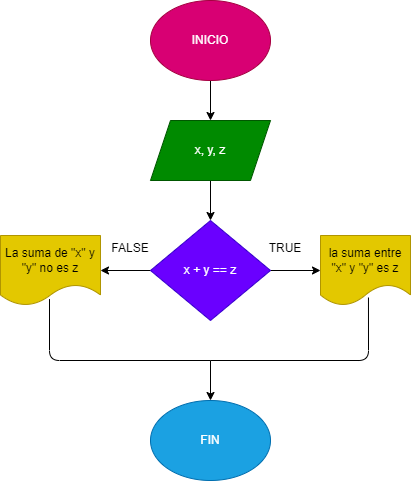

The diagram above was exported from draw.io. Its source (the exported page's mxGraphModel, read from the mxfile embedded in the PNG):
<mxGraphModel dx="1375" dy="268" grid="1" gridSize="10" guides="1" tooltips="1" connect="1" arrows="1" fold="1" page="1" pageScale="1" pageWidth="827" pageHeight="1169" math="0" shadow="0">
  <root>
    <mxCell id="0" />
    <mxCell id="1" parent="0" />
    <mxCell id="4" value="" style="edgeStyle=none;html=1;" edge="1" parent="1" source="2" target="3">
      <mxGeometry relative="1" as="geometry" />
    </mxCell>
    <mxCell id="2" value="INICIO" style="ellipse;whiteSpace=wrap;html=1;fillColor=#d80073;fontColor=#ffffff;strokeColor=#A50040;" vertex="1" parent="1">
      <mxGeometry x="50" y="40" width="120" height="80" as="geometry" />
    </mxCell>
    <mxCell id="6" value="" style="edgeStyle=none;html=1;" edge="1" parent="1" source="3" target="5">
      <mxGeometry relative="1" as="geometry" />
    </mxCell>
    <mxCell id="3" value="x, y, z" style="shape=parallelogram;perimeter=parallelogramPerimeter;whiteSpace=wrap;html=1;fixedSize=1;fillColor=#008a00;strokeColor=#005700;fontColor=#ffffff;" vertex="1" parent="1">
      <mxGeometry x="50" y="160" width="120" height="60" as="geometry" />
    </mxCell>
    <mxCell id="8" value="" style="edgeStyle=none;html=1;" edge="1" parent="1" source="5" target="7">
      <mxGeometry relative="1" as="geometry" />
    </mxCell>
    <mxCell id="10" value="" style="edgeStyle=none;html=1;" edge="1" parent="1" source="5" target="9">
      <mxGeometry relative="1" as="geometry" />
    </mxCell>
    <mxCell id="5" value="x + y == z" style="rhombus;whiteSpace=wrap;html=1;fillColor=#6a00ff;strokeColor=#3700CC;fontColor=#ffffff;" vertex="1" parent="1">
      <mxGeometry x="50" y="260" width="120" height="100" as="geometry" />
    </mxCell>
    <mxCell id="7" value="la suma entre &quot;x&quot; y &quot;y&quot; es z" style="shape=document;whiteSpace=wrap;html=1;boundedLbl=1;fillColor=#e3c800;strokeColor=#B09500;fontColor=#000000;" vertex="1" parent="1">
      <mxGeometry x="220" y="275" width="90" height="70" as="geometry" />
    </mxCell>
    <mxCell id="9" value="La suma de &quot;x&quot; y &quot;y&quot; no es z" style="shape=document;whiteSpace=wrap;html=1;boundedLbl=1;fillColor=#e3c800;strokeColor=#B09500;fontColor=#000000;" vertex="1" parent="1">
      <mxGeometry x="-100" y="275" width="100" height="70" as="geometry" />
    </mxCell>
    <mxCell id="12" value="TRUE" style="text;html=1;strokeColor=none;fillColor=none;align=center;verticalAlign=middle;whiteSpace=wrap;rounded=0;" vertex="1" parent="1">
      <mxGeometry x="160" y="275" width="50" height="25" as="geometry" />
    </mxCell>
    <mxCell id="13" value="FALSE" style="text;html=1;strokeColor=none;fillColor=none;align=center;verticalAlign=middle;whiteSpace=wrap;rounded=0;" vertex="1" parent="1">
      <mxGeometry x="10" y="272.5" width="40" height="30" as="geometry" />
    </mxCell>
    <mxCell id="16" value="" style="endArrow=none;html=1;exitX=0.49;exitY=0.908;exitDx=0;exitDy=0;exitPerimeter=0;" edge="1" parent="1" source="9">
      <mxGeometry width="50" height="50" relative="1" as="geometry">
        <mxPoint x="80" y="370" as="sourcePoint" />
        <mxPoint x="110" y="400" as="targetPoint" />
        <Array as="points">
          <mxPoint x="-51" y="400" />
        </Array>
      </mxGeometry>
    </mxCell>
    <mxCell id="17" value="" style="endArrow=none;html=1;exitX=0.533;exitY=0.886;exitDx=0;exitDy=0;exitPerimeter=0;" edge="1" parent="1" source="7">
      <mxGeometry width="50" height="50" relative="1" as="geometry">
        <mxPoint x="80" y="370" as="sourcePoint" />
        <mxPoint x="110" y="400" as="targetPoint" />
        <Array as="points">
          <mxPoint x="268" y="400" />
        </Array>
      </mxGeometry>
    </mxCell>
    <mxCell id="22" value="FIN" style="ellipse;whiteSpace=wrap;html=1;fillColor=#1ba1e2;fontColor=#ffffff;strokeColor=#006EAF;" vertex="1" parent="1">
      <mxGeometry x="50" y="440" width="120" height="80" as="geometry" />
    </mxCell>
    <mxCell id="23" value="" style="endArrow=classic;html=1;entryX=0.5;entryY=0;entryDx=0;entryDy=0;" edge="1" parent="1" target="22">
      <mxGeometry width="50" height="50" relative="1" as="geometry">
        <mxPoint x="110" y="400" as="sourcePoint" />
        <mxPoint x="130" y="320" as="targetPoint" />
      </mxGeometry>
    </mxCell>
  </root>
</mxGraphModel>